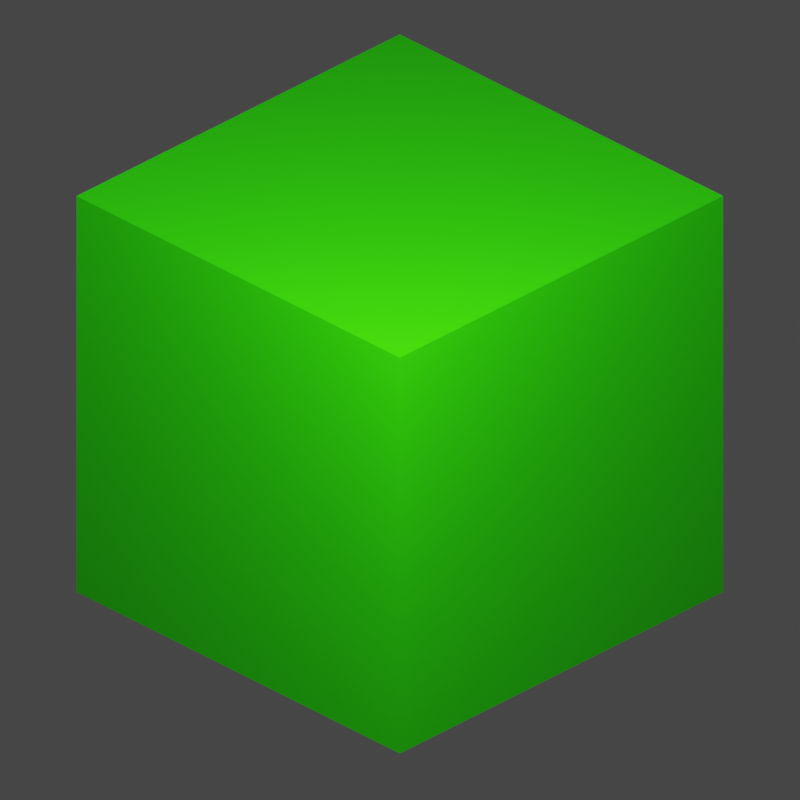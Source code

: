 # Source: CubeISO.blend  (saved by Blender 2.82.7; exported with 4.5.12 LTS)
import bpy
from mathutils import Matrix  # noqa: F401  (used for matrix-valued properties, if any)

bpy.ops.wm.read_factory_settings(use_empty=True)
scene = bpy.context.scene
scene.name = 'Scene'

# ---- collections
col_collection = bpy.data.collections.new('Collection'); scene.collection.children.link(col_collection)

# ---- materials (node trees are filled in below, after node groups)
mat_red = bpy.data.materials.new('Red')
mat_red.use_transparent_shadow = False
mat_green = bpy.data.materials.new('Green')
mat_green.use_transparent_shadow = False

# ---- material node trees
mat_red.use_nodes = True; mat_red.node_tree.nodes.clear()
_N = mat_red.node_tree.nodes; _L = mat_red.node_tree.links
n0 = _N.new('ShaderNodeOutputMaterial'); n0.name = 'Material Output'; n0.location = (300, 300)
n1 = _N.new('ShaderNodeBsdfPrincipled'); n1.name = 'Principled BSDF'; n1.location = (10, 300)
n1.distribution = 'GGX'
n1.subsurface_method = 'BURLEY'
n1.inputs[0].default_value = (0.8, 0.0, 0.0, 1.0)
n1.inputs[3].default_value = 1.45
n1.inputs[27].default_value = (0.0, 0.0, 0.0, 1.0)
n1.inputs[28].default_value = 1.0
_L.new(n1.outputs[0], n0.inputs[0])
n0.is_active_output = True
mat_green.use_nodes = True; mat_green.node_tree.nodes.clear()
_N = mat_green.node_tree.nodes; _L = mat_green.node_tree.links
n0 = _N.new('ShaderNodeOutputMaterial'); n0.name = 'Material Output'; n0.location = (497, 237)
n1 = _N.new('ShaderNodeBsdfPrincipled'); n1.name = 'Principled BSDF'; n1.location = (-415, 229)
n1.distribution = 'GGX'
n1.subsurface_method = 'BURLEY'
n1.inputs[0].default_value = (0.0331, 1.0, 0.0, 1.0)
n1.inputs[2].default_value = 0.0
n1.inputs[3].default_value = 1.45
n1.inputs[13].default_value = 0.5273
n1.inputs[27].default_value = (0.0, 0.0, 0.0, 1.0)
n1.inputs[28].default_value = 1.0
n2 = _N.new('ShaderNodeShaderToRGB'); n2.name = 'Shader to RGB'; n2.location = (-114, 404)
n3 = _N.new('ShaderNodeValToRGB'); n3.name = 'ColorRamp'; n3.location = (142, 452)
n3.color_ramp.interpolation = 'CONSTANT'
while len(n3.color_ramp.elements) > 1: n3.color_ramp.elements.remove(n3.color_ramp.elements[-1])
n3.color_ramp.elements[0].position = 0.0; n3.color_ramp.elements[0].color = (0.005598, 0.09065, 0.0, 1.0)
_e = n3.color_ramp.elements.new(0.33); _e.color = (0.01572, 0.3931, 0.0, 1.0)
_e = n3.color_ramp.elements.new(0.66); _e.color = (0.0331, 1.0, 0.0, 1.0)
_L.new(n1.outputs[0], n2.inputs[0])
_L.new(n2.outputs[0], n3.inputs[0])
_L.new(n1.outputs[0], n0.inputs[0])
n0.is_active_output = True

# ---- world
world_world = bpy.data.worlds.new('World'); scene.world = world_world
world_world.use_nodes = True; world_world.node_tree.nodes.clear()
_N = world_world.node_tree.nodes; _L = world_world.node_tree.links
n0 = _N.new('ShaderNodeOutputWorld'); n0.name = 'World Output'; n0.location = (300, 300)
n1 = _N.new('ShaderNodeBackground'); n1.name = 'Background'; n1.location = (10, 300)
n1.inputs[0].default_value = (0.05088, 0.05088, 0.05088, 1.0)
_L.new(n1.outputs[0], n0.inputs[0])
n0.is_active_output = True
world_world.color = (0.05088, 0.05088, 0.05088)
world_world.use_sun_shadow = False
world_world.sun_shadow_jitter_overblur = 0.0

# ---- cameras
cam_camera_001 = bpy.data.cameras.new('Camera.001')
cam_camera_001.type = 'ORTHO'
cam_camera_001.ortho_scale = 3.5

# ---- lights
light_point = bpy.data.lights.new('Point', 'POINT')
light_point.transmission_factor = 0.0
light_point.energy = 500.0
light_point.shadow_soft_size = 0.25
light_point.shadow_maximum_resolution = 0.006
light_point.use_absolute_resolution = True

# ---- meshes
me_cube_001 = bpy.data.meshes.new('Cube.001')
me_cube_001.from_pydata([(-1.0, -1.0, -1.0), (-1.0, -1.0, 1.0), (-1.0, 1.0, -1.0), (-1.0, 1.0, 1.0), (1.0, -1.0, -1.0), (1.0, -1.0, 1.0), (1.0, 1.0, -1.0), (1.0, 1.0, 1.0)], [], [(0, 1, 3, 2), (2, 3, 7, 6), (6, 7, 5, 4), (4, 5, 1, 0), (2, 6, 4, 0), (7, 3, 1, 5)])
me_cube_001.polygons.foreach_set('material_index', [0, 1, 1, 0, 0, 1])
_uv = me_cube_001.uv_layers.new(name='UVMap')
_uv.uv.foreach_set('vector', [0.375, 0.0, 0.625, 0.0, 0.625, 0.25, 0.375, 0.25, 0.375, 0.25, 0.625, 0.25, 0.625, 0.5, 0.375, 0.5, 0.375, 0.5, 0.625, 0.5, 0.625, 0.75, 0.375, 0.75, 0.375, 0.75, 0.625, 0.75, 0.625, 1.0, 0.375, 1.0, 0.125, 0.5, 0.375, 0.5, 0.375, 0.75, 0.125, 0.75, 0.625, 0.5, 0.875, 0.5, 0.875, 0.75, 0.625, 0.75])
me_cube_001.materials.append(mat_red)
me_cube_001.materials.append(mat_green)
me_cube_001.use_remesh_fix_poles = True
me_cube_001.use_remesh_preserve_attributes = False
me_cube_001.use_mirror_vertex_groups = False
me_cube_001.update()

# ---- objects
ob_cube = bpy.data.objects.new('Cube', me_cube_001)
ob_camera = bpy.data.objects.new('Camera', cam_camera_001)
ob_point = bpy.data.objects.new('Point', light_point)

# ---- transforms, parenting, visibility, modifiers, constraints
ob_cube.location = (0.0, 0.0, 0.0)
ob_cube.lineart.crease_threshold = 0.0
ob_camera.location = (3.0, 3.0, 2.42)
ob_camera.rotation_euler = (1.047, -0.0, 2.356)
ob_camera.lineart.crease_threshold = 0.0
ob_point.location = (2.0, 2.0, 3.0)
ob_point.lineart.crease_threshold = 0.0

# ---- collection membership
col_collection.objects.link(ob_cube)
col_collection.objects.link(ob_camera)
col_collection.objects.link(ob_point)

# ---- scene / render settings (as saved in the file)
scene.camera = ob_camera
scene.frame_start = 1; scene.frame_end = 8; scene.frame_set(3)
scene.render.engine = 'BLENDER_EEVEE_NEXT'
scene.render.resolution_x = 64
scene.render.resolution_y = 64
scene.render.film_transparent = True
scene.render.use_freestyle = True
scene.render.line_thickness = 0.5
scene.cycles.use_denoising = False
scene.cycles.samples = 128
scene.cycles.sampling_pattern = 'TABULATED_SOBOL'
scene.cycles.use_adaptive_sampling = False
scene.cycles.use_light_tree = False
scene.eevee.use_raytracing = True
scene.view_settings.view_transform = 'Filmic'
bpy.context.view_layer.update()
